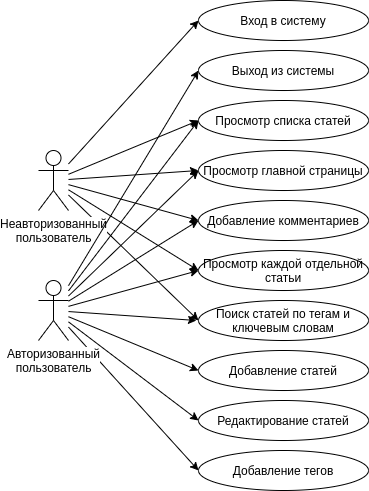

The diagram above was exported from draw.io. Its source (the exported page's mxGraphModel, read from the mxfile embedded in the PNG):
<mxGraphModel dx="813" dy="458" grid="1" gridSize="10" guides="1" tooltips="1" connect="1" arrows="1" fold="1" page="1" pageScale="1" pageWidth="827" pageHeight="1169" math="0" shadow="0">
  <root>
    <mxCell id="0" />
    <mxCell id="1" parent="0" />
    <mxCell id="jGfnjMHyW7pDlb2L7uUo-15" style="rounded=0;orthogonalLoop=1;jettySize=auto;html=1;entryX=0;entryY=0.5;entryDx=0;entryDy=0;" edge="1" parent="1" source="jGfnjMHyW7pDlb2L7uUo-1" target="jGfnjMHyW7pDlb2L7uUo-4">
      <mxGeometry relative="1" as="geometry" />
    </mxCell>
    <mxCell id="jGfnjMHyW7pDlb2L7uUo-16" style="edgeStyle=none;rounded=0;orthogonalLoop=1;jettySize=auto;html=1;entryX=0;entryY=0.5;entryDx=0;entryDy=0;" edge="1" parent="1" source="jGfnjMHyW7pDlb2L7uUo-1" target="jGfnjMHyW7pDlb2L7uUo-6">
      <mxGeometry relative="1" as="geometry" />
    </mxCell>
    <mxCell id="jGfnjMHyW7pDlb2L7uUo-17" style="edgeStyle=none;rounded=0;orthogonalLoop=1;jettySize=auto;html=1;entryX=0;entryY=0.5;entryDx=0;entryDy=0;" edge="1" parent="1" source="jGfnjMHyW7pDlb2L7uUo-1" target="jGfnjMHyW7pDlb2L7uUo-7">
      <mxGeometry relative="1" as="geometry" />
    </mxCell>
    <mxCell id="jGfnjMHyW7pDlb2L7uUo-18" style="edgeStyle=none;rounded=0;orthogonalLoop=1;jettySize=auto;html=1;entryX=0;entryY=0.5;entryDx=0;entryDy=0;" edge="1" parent="1" source="jGfnjMHyW7pDlb2L7uUo-1" target="jGfnjMHyW7pDlb2L7uUo-8">
      <mxGeometry relative="1" as="geometry" />
    </mxCell>
    <mxCell id="jGfnjMHyW7pDlb2L7uUo-19" style="edgeStyle=none;rounded=0;orthogonalLoop=1;jettySize=auto;html=1;entryX=0;entryY=0.5;entryDx=0;entryDy=0;" edge="1" parent="1" source="jGfnjMHyW7pDlb2L7uUo-1" target="jGfnjMHyW7pDlb2L7uUo-9">
      <mxGeometry relative="1" as="geometry" />
    </mxCell>
    <mxCell id="jGfnjMHyW7pDlb2L7uUo-20" style="edgeStyle=none;rounded=0;orthogonalLoop=1;jettySize=auto;html=1;entryX=0;entryY=0.5;entryDx=0;entryDy=0;" edge="1" parent="1" source="jGfnjMHyW7pDlb2L7uUo-1" target="jGfnjMHyW7pDlb2L7uUo-10">
      <mxGeometry relative="1" as="geometry" />
    </mxCell>
    <mxCell id="jGfnjMHyW7pDlb2L7uUo-1" value="Неавторизованный&lt;br&gt;пользователь" style="shape=umlActor;verticalLabelPosition=bottom;labelBackgroundColor=#ffffff;verticalAlign=top;html=1;outlineConnect=0;" vertex="1" parent="1">
      <mxGeometry x="50" y="160" width="30" height="60" as="geometry" />
    </mxCell>
    <mxCell id="jGfnjMHyW7pDlb2L7uUo-21" style="edgeStyle=none;rounded=0;orthogonalLoop=1;jettySize=auto;html=1;entryX=0;entryY=0.5;entryDx=0;entryDy=0;" edge="1" parent="1" source="jGfnjMHyW7pDlb2L7uUo-2" target="jGfnjMHyW7pDlb2L7uUo-5">
      <mxGeometry relative="1" as="geometry" />
    </mxCell>
    <mxCell id="jGfnjMHyW7pDlb2L7uUo-22" style="edgeStyle=none;rounded=0;orthogonalLoop=1;jettySize=auto;html=1;entryX=0;entryY=0.5;entryDx=0;entryDy=0;" edge="1" parent="1" source="jGfnjMHyW7pDlb2L7uUo-2" target="jGfnjMHyW7pDlb2L7uUo-6">
      <mxGeometry relative="1" as="geometry" />
    </mxCell>
    <mxCell id="jGfnjMHyW7pDlb2L7uUo-23" style="edgeStyle=none;rounded=0;orthogonalLoop=1;jettySize=auto;html=1;entryX=0;entryY=0.5;entryDx=0;entryDy=0;" edge="1" parent="1" source="jGfnjMHyW7pDlb2L7uUo-2" target="jGfnjMHyW7pDlb2L7uUo-7">
      <mxGeometry relative="1" as="geometry" />
    </mxCell>
    <mxCell id="jGfnjMHyW7pDlb2L7uUo-24" style="edgeStyle=none;rounded=0;orthogonalLoop=1;jettySize=auto;html=1;entryX=0;entryY=0.5;entryDx=0;entryDy=0;" edge="1" parent="1" source="jGfnjMHyW7pDlb2L7uUo-2" target="jGfnjMHyW7pDlb2L7uUo-8">
      <mxGeometry relative="1" as="geometry" />
    </mxCell>
    <mxCell id="jGfnjMHyW7pDlb2L7uUo-25" style="edgeStyle=none;rounded=0;orthogonalLoop=1;jettySize=auto;html=1;entryX=0;entryY=0.5;entryDx=0;entryDy=0;" edge="1" parent="1" source="jGfnjMHyW7pDlb2L7uUo-2" target="jGfnjMHyW7pDlb2L7uUo-9">
      <mxGeometry relative="1" as="geometry" />
    </mxCell>
    <mxCell id="jGfnjMHyW7pDlb2L7uUo-26" style="edgeStyle=none;rounded=0;orthogonalLoop=1;jettySize=auto;html=1;" edge="1" parent="1" source="jGfnjMHyW7pDlb2L7uUo-2">
      <mxGeometry relative="1" as="geometry">
        <mxPoint x="208" y="330" as="targetPoint" />
      </mxGeometry>
    </mxCell>
    <mxCell id="jGfnjMHyW7pDlb2L7uUo-27" style="edgeStyle=none;rounded=0;orthogonalLoop=1;jettySize=auto;html=1;entryX=0;entryY=0.5;entryDx=0;entryDy=0;" edge="1" parent="1" source="jGfnjMHyW7pDlb2L7uUo-2" target="jGfnjMHyW7pDlb2L7uUo-11">
      <mxGeometry relative="1" as="geometry" />
    </mxCell>
    <mxCell id="jGfnjMHyW7pDlb2L7uUo-28" style="edgeStyle=none;rounded=0;orthogonalLoop=1;jettySize=auto;html=1;entryX=0;entryY=0.5;entryDx=0;entryDy=0;" edge="1" parent="1" source="jGfnjMHyW7pDlb2L7uUo-2" target="jGfnjMHyW7pDlb2L7uUo-12">
      <mxGeometry relative="1" as="geometry" />
    </mxCell>
    <mxCell id="jGfnjMHyW7pDlb2L7uUo-29" style="edgeStyle=none;rounded=0;orthogonalLoop=1;jettySize=auto;html=1;entryX=0;entryY=0.5;entryDx=0;entryDy=0;" edge="1" parent="1" source="jGfnjMHyW7pDlb2L7uUo-2" target="jGfnjMHyW7pDlb2L7uUo-13">
      <mxGeometry relative="1" as="geometry" />
    </mxCell>
    <mxCell id="jGfnjMHyW7pDlb2L7uUo-2" value="Авторизованный&lt;br&gt;пользователь" style="shape=umlActor;verticalLabelPosition=bottom;labelBackgroundColor=#ffffff;verticalAlign=top;html=1;outlineConnect=0;" vertex="1" parent="1">
      <mxGeometry x="50" y="290" width="30" height="60" as="geometry" />
    </mxCell>
    <mxCell id="jGfnjMHyW7pDlb2L7uUo-4" value="Вход в систему" style="ellipse;whiteSpace=wrap;html=1;" vertex="1" parent="1">
      <mxGeometry x="210" y="10" width="170" height="40" as="geometry" />
    </mxCell>
    <mxCell id="jGfnjMHyW7pDlb2L7uUo-5" value="Выход из системы" style="ellipse;whiteSpace=wrap;html=1;" vertex="1" parent="1">
      <mxGeometry x="210" y="60" width="170" height="40" as="geometry" />
    </mxCell>
    <mxCell id="jGfnjMHyW7pDlb2L7uUo-6" value="Просмотр списка статей" style="ellipse;whiteSpace=wrap;html=1;" vertex="1" parent="1">
      <mxGeometry x="210" y="110" width="170" height="40" as="geometry" />
    </mxCell>
    <mxCell id="jGfnjMHyW7pDlb2L7uUo-7" value="Просмотр главной страницы" style="ellipse;whiteSpace=wrap;html=1;" vertex="1" parent="1">
      <mxGeometry x="210" y="160" width="170" height="40" as="geometry" />
    </mxCell>
    <mxCell id="jGfnjMHyW7pDlb2L7uUo-8" value="Добавление комментариев" style="ellipse;whiteSpace=wrap;html=1;" vertex="1" parent="1">
      <mxGeometry x="210" y="210" width="170" height="40" as="geometry" />
    </mxCell>
    <mxCell id="jGfnjMHyW7pDlb2L7uUo-9" value="Просмотр каждой отдельной статьи" style="ellipse;whiteSpace=wrap;html=1;" vertex="1" parent="1">
      <mxGeometry x="210" y="260" width="170" height="40" as="geometry" />
    </mxCell>
    <mxCell id="jGfnjMHyW7pDlb2L7uUo-10" value="Поиск статей по тегам и ключевым словам" style="ellipse;whiteSpace=wrap;html=1;" vertex="1" parent="1">
      <mxGeometry x="210" y="310" width="170" height="40" as="geometry" />
    </mxCell>
    <mxCell id="jGfnjMHyW7pDlb2L7uUo-11" value="Добавление статей" style="ellipse;whiteSpace=wrap;html=1;" vertex="1" parent="1">
      <mxGeometry x="210" y="360" width="170" height="40" as="geometry" />
    </mxCell>
    <mxCell id="jGfnjMHyW7pDlb2L7uUo-12" value="Редактирование статей" style="ellipse;whiteSpace=wrap;html=1;" vertex="1" parent="1">
      <mxGeometry x="210" y="410" width="170" height="40" as="geometry" />
    </mxCell>
    <mxCell id="jGfnjMHyW7pDlb2L7uUo-13" value="Добавление тегов" style="ellipse;whiteSpace=wrap;html=1;" vertex="1" parent="1">
      <mxGeometry x="210" y="460" width="170" height="40" as="geometry" />
    </mxCell>
  </root>
</mxGraphModel>